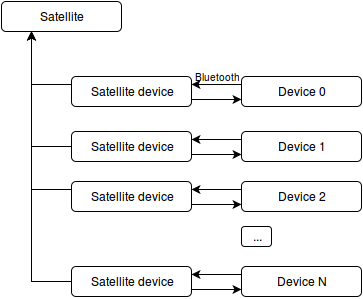

The diagram above was exported from draw.io. Its source (the exported page's mxGraphModel, read from the mxfile embedded in the PNG):
<mxGraphModel dx="745" dy="502" grid="1" gridSize="10" guides="1" tooltips="1" connect="1" arrows="1" fold="1" page="1" pageScale="1" pageWidth="826" pageHeight="1169" background="#ffffff" math="0">
  <root>
    <mxCell id="0" />
    <mxCell id="1" parent="0" />
    <mxCell id="2" value="Satellite" style="rounded=1;whiteSpace=wrap;html=1;" vertex="1" parent="1">
      <mxGeometry x="80" y="155" width="120" height="30" as="geometry" />
    </mxCell>
    <mxCell id="3" style="edgeStyle=orthogonalEdgeStyle;rounded=0;html=1;exitX=1;exitY=0.75;entryX=0;entryY=0.75;jettySize=auto;orthogonalLoop=1;" edge="1" source="5" target="7" parent="1">
      <mxGeometry x="270" y="253" as="geometry" />
    </mxCell>
    <mxCell id="26" style="edgeStyle=orthogonalEdgeStyle;rounded=0;html=1;exitX=0;exitY=0.25;entryX=0.25;entryY=1;jettySize=auto;orthogonalLoop=1;" edge="1" parent="1" source="5" target="2">
      <mxGeometry relative="1" as="geometry" />
    </mxCell>
    <mxCell id="5" value="Satellite device&lt;br&gt;" style="rounded=1;whiteSpace=wrap;html=1;" vertex="1" parent="1">
      <mxGeometry x="150" y="230" width="120" height="30" as="geometry" />
    </mxCell>
    <mxCell id="6" style="edgeStyle=orthogonalEdgeStyle;rounded=0;html=1;exitX=0;exitY=0.25;entryX=1;entryY=0.25;jettySize=auto;orthogonalLoop=1;" edge="1" source="7" target="5" parent="1">
      <mxGeometry x="270" y="238" as="geometry" />
    </mxCell>
    <mxCell id="7" value="Device 0&lt;br&gt;" style="rounded=1;whiteSpace=wrap;html=1;" vertex="1" parent="1">
      <mxGeometry x="320" y="230" width="120" height="30" as="geometry" />
    </mxCell>
    <mxCell id="8" value="&lt;font style=&quot;font-size: 10px&quot;&gt;Bluetooth&lt;/font&gt;" style="text;html=1;strokeColor=none;fillColor=none;align=center;verticalAlign=middle;whiteSpace=wrap;overflow=hidden;" vertex="1" parent="1">
      <mxGeometry x="260" y="220" width="70" height="20" as="geometry" />
    </mxCell>
    <mxCell id="19" style="edgeStyle=none;rounded=0;html=1;exitX=0;exitY=0.25;entryX=1;entryY=0.25;jettySize=auto;orthogonalLoop=1;" edge="1" parent="1" source="10" target="16">
      <mxGeometry relative="1" as="geometry" />
    </mxCell>
    <mxCell id="10" value="Device 1&lt;br&gt;" style="rounded=1;whiteSpace=wrap;html=1;" vertex="1" parent="1">
      <mxGeometry x="320" y="285" width="120" height="30" as="geometry" />
    </mxCell>
    <mxCell id="21" style="edgeStyle=none;rounded=0;html=1;exitX=0;exitY=0.25;entryX=1;entryY=0.25;jettySize=auto;orthogonalLoop=1;" edge="1" parent="1" source="12" target="17">
      <mxGeometry relative="1" as="geometry" />
    </mxCell>
    <mxCell id="12" value="Device 2&lt;br&gt;" style="rounded=1;whiteSpace=wrap;html=1;" vertex="1" parent="1">
      <mxGeometry x="320" y="335" width="120" height="30" as="geometry" />
    </mxCell>
    <mxCell id="23" style="edgeStyle=none;rounded=0;html=1;exitX=0;exitY=0.25;entryX=1;entryY=0.25;jettySize=auto;orthogonalLoop=1;" edge="1" parent="1" source="14" target="18">
      <mxGeometry relative="1" as="geometry" />
    </mxCell>
    <mxCell id="14" value="Device N&lt;br&gt;" style="rounded=1;whiteSpace=wrap;html=1;" vertex="1" parent="1">
      <mxGeometry x="320" y="420" width="120" height="30" as="geometry" />
    </mxCell>
    <mxCell id="15" value="..." style="rounded=1;whiteSpace=wrap;html=1;" vertex="1" parent="1">
      <mxGeometry x="320" y="380" width="30" height="20" as="geometry" />
    </mxCell>
    <mxCell id="20" style="edgeStyle=none;rounded=0;html=1;exitX=1;exitY=0.75;entryX=0;entryY=0.75;jettySize=auto;orthogonalLoop=1;" edge="1" parent="1" source="16" target="10">
      <mxGeometry relative="1" as="geometry" />
    </mxCell>
    <mxCell id="29" style="edgeStyle=orthogonalEdgeStyle;rounded=0;html=1;exitX=0;exitY=0.5;entryX=0.25;entryY=1;jettySize=auto;orthogonalLoop=1;" edge="1" parent="1" source="16" target="2">
      <mxGeometry relative="1" as="geometry" />
    </mxCell>
    <mxCell id="16" value="Satellite device&lt;br&gt;" style="rounded=1;whiteSpace=wrap;html=1;" vertex="1" parent="1">
      <mxGeometry x="150" y="285" width="120" height="30" as="geometry" />
    </mxCell>
    <mxCell id="22" style="edgeStyle=none;rounded=0;html=1;exitX=1;exitY=0.75;entryX=0;entryY=0.75;jettySize=auto;orthogonalLoop=1;" edge="1" parent="1" source="17" target="12">
      <mxGeometry relative="1" as="geometry" />
    </mxCell>
    <mxCell id="30" style="edgeStyle=orthogonalEdgeStyle;rounded=0;html=1;exitX=0;exitY=0.25;entryX=0.25;entryY=1;jettySize=auto;orthogonalLoop=1;" edge="1" parent="1" source="17" target="2">
      <mxGeometry relative="1" as="geometry" />
    </mxCell>
    <mxCell id="17" value="Satellite device&lt;br&gt;" style="rounded=1;whiteSpace=wrap;html=1;" vertex="1" parent="1">
      <mxGeometry x="150" y="335" width="120" height="30" as="geometry" />
    </mxCell>
    <mxCell id="24" style="edgeStyle=none;rounded=0;html=1;exitX=1;exitY=0.75;entryX=0;entryY=0.75;jettySize=auto;orthogonalLoop=1;" edge="1" parent="1" source="18" target="14">
      <mxGeometry relative="1" as="geometry" />
    </mxCell>
    <mxCell id="31" style="edgeStyle=orthogonalEdgeStyle;rounded=0;html=1;exitX=0;exitY=0.5;entryX=0.25;entryY=1;jettySize=auto;orthogonalLoop=1;" edge="1" parent="1" source="18" target="2">
      <mxGeometry relative="1" as="geometry" />
    </mxCell>
    <mxCell id="18" value="Satellite device&lt;br&gt;" style="rounded=1;whiteSpace=wrap;html=1;" vertex="1" parent="1">
      <mxGeometry x="150" y="420" width="120" height="30" as="geometry" />
    </mxCell>
  </root>
</mxGraphModel>